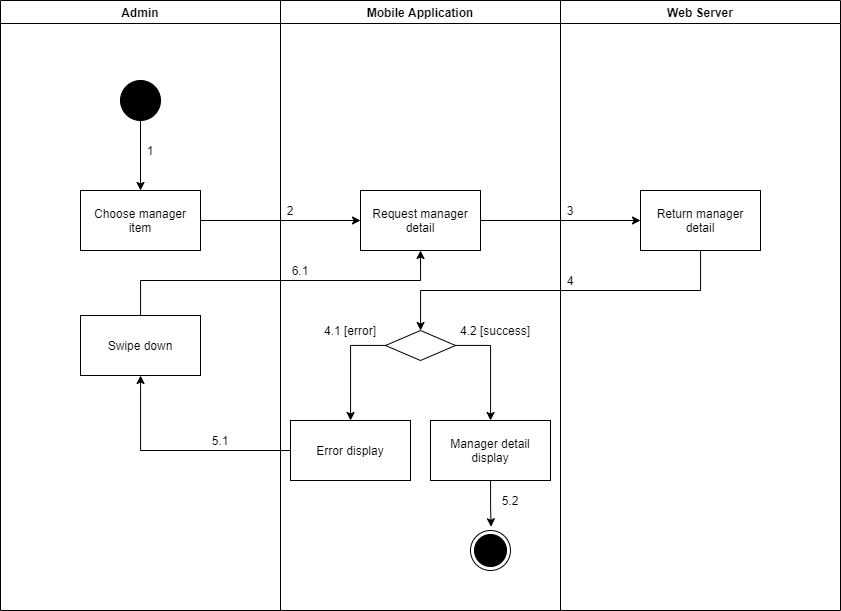

The diagram above was exported from draw.io. Its source (the exported page's mxGraphModel, read from the mxfile embedded in the PNG):
<mxGraphModel dx="1285" dy="-1046" grid="1" gridSize="10" guides="1" tooltips="1" connect="1" arrows="1" fold="1" page="1" pageScale="1" pageWidth="1169" pageHeight="1654" math="0" shadow="0">
  <root>
    <mxCell id="0" />
    <mxCell id="1" parent="0" />
    <mxCell id="ZodcwhTZnEfdUq-eqvBR-1" value="Admin" style="swimlane;" parent="1" vertex="1">
      <mxGeometry x="90" y="2060" width="280" height="610" as="geometry" />
    </mxCell>
    <mxCell id="ZodcwhTZnEfdUq-eqvBR-2" value="" style="verticalLabelPosition=bottom;verticalAlign=top;html=1;shape=mxgraph.flowchart.on-page_reference;fillColor=#000000;" parent="ZodcwhTZnEfdUq-eqvBR-1" vertex="1">
      <mxGeometry x="120" y="80" width="40" height="40" as="geometry" />
    </mxCell>
    <mxCell id="ZodcwhTZnEfdUq-eqvBR-3" value="1" style="text;html=1;strokeColor=none;fillColor=none;align=center;verticalAlign=middle;whiteSpace=wrap;rounded=0;" parent="ZodcwhTZnEfdUq-eqvBR-1" vertex="1">
      <mxGeometry x="140" y="140" width="20" height="20" as="geometry" />
    </mxCell>
    <mxCell id="ZodcwhTZnEfdUq-eqvBR-4" value="Swipe down" style="whiteSpace=wrap;html=1;fillColor=#FFFFFF;" parent="ZodcwhTZnEfdUq-eqvBR-1" vertex="1">
      <mxGeometry x="80" y="315" width="120" height="60" as="geometry" />
    </mxCell>
    <mxCell id="ZodcwhTZnEfdUq-eqvBR-5" value="Mobile Application" style="swimlane;" parent="1" vertex="1">
      <mxGeometry x="370" y="2060" width="280" height="610" as="geometry" />
    </mxCell>
    <mxCell id="ZodcwhTZnEfdUq-eqvBR-6" value="" style="ellipse;html=1;shape=endState;fillColor=#000000;strokeColor=#000000;align=center;" parent="ZodcwhTZnEfdUq-eqvBR-5" vertex="1">
      <mxGeometry x="190" y="530" width="40" height="40" as="geometry" />
    </mxCell>
    <mxCell id="ZodcwhTZnEfdUq-eqvBR-7" value="Request manager detail" style="whiteSpace=wrap;html=1;verticalAlign=middle;fillColor=#FFFFFF;align=center;" parent="ZodcwhTZnEfdUq-eqvBR-5" vertex="1">
      <mxGeometry x="80" y="190" width="120" height="60" as="geometry" />
    </mxCell>
    <mxCell id="ZodcwhTZnEfdUq-eqvBR-8" value="" style="rhombus;whiteSpace=wrap;html=1;fillColor=#FFFFFF;" parent="ZodcwhTZnEfdUq-eqvBR-5" vertex="1">
      <mxGeometry x="105" y="330" width="70" height="30" as="geometry" />
    </mxCell>
    <mxCell id="ZodcwhTZnEfdUq-eqvBR-9" value="Error display" style="whiteSpace=wrap;html=1;fillColor=#FFFFFF;" parent="ZodcwhTZnEfdUq-eqvBR-5" vertex="1">
      <mxGeometry x="10" y="420" width="120" height="60" as="geometry" />
    </mxCell>
    <mxCell id="ZodcwhTZnEfdUq-eqvBR-10" value="" style="edgeStyle=orthogonalEdgeStyle;rounded=0;orthogonalLoop=1;jettySize=auto;html=1;" parent="ZodcwhTZnEfdUq-eqvBR-5" source="ZodcwhTZnEfdUq-eqvBR-8" target="ZodcwhTZnEfdUq-eqvBR-9" edge="1">
      <mxGeometry relative="1" as="geometry">
        <Array as="points">
          <mxPoint x="70" y="345" />
        </Array>
      </mxGeometry>
    </mxCell>
    <mxCell id="ZodcwhTZnEfdUq-eqvBR-11" style="edgeStyle=orthogonalEdgeStyle;rounded=0;orthogonalLoop=1;jettySize=auto;html=1;entryX=0.514;entryY=-0.093;entryDx=0;entryDy=0;entryPerimeter=0;" parent="ZodcwhTZnEfdUq-eqvBR-5" source="ZodcwhTZnEfdUq-eqvBR-12" target="ZodcwhTZnEfdUq-eqvBR-6" edge="1">
      <mxGeometry relative="1" as="geometry" />
    </mxCell>
    <mxCell id="ZodcwhTZnEfdUq-eqvBR-12" value="Manager detail display" style="whiteSpace=wrap;html=1;fillColor=#FFFFFF;" parent="ZodcwhTZnEfdUq-eqvBR-5" vertex="1">
      <mxGeometry x="150" y="420" width="120" height="60" as="geometry" />
    </mxCell>
    <mxCell id="ZodcwhTZnEfdUq-eqvBR-13" value="" style="edgeStyle=orthogonalEdgeStyle;rounded=0;orthogonalLoop=1;jettySize=auto;html=1;" parent="ZodcwhTZnEfdUq-eqvBR-5" source="ZodcwhTZnEfdUq-eqvBR-8" target="ZodcwhTZnEfdUq-eqvBR-12" edge="1">
      <mxGeometry relative="1" as="geometry">
        <Array as="points">
          <mxPoint x="210" y="345" />
        </Array>
      </mxGeometry>
    </mxCell>
    <mxCell id="ZodcwhTZnEfdUq-eqvBR-14" value="2" style="text;html=1;strokeColor=none;fillColor=none;align=center;verticalAlign=middle;whiteSpace=wrap;rounded=0;" parent="ZodcwhTZnEfdUq-eqvBR-5" vertex="1">
      <mxGeometry y="200" width="20" height="20" as="geometry" />
    </mxCell>
    <mxCell id="ZodcwhTZnEfdUq-eqvBR-15" value="6.1" style="text;html=1;strokeColor=none;fillColor=none;align=center;verticalAlign=middle;whiteSpace=wrap;rounded=0;" parent="ZodcwhTZnEfdUq-eqvBR-5" vertex="1">
      <mxGeometry x="10" y="260" width="20" height="20" as="geometry" />
    </mxCell>
    <mxCell id="ZodcwhTZnEfdUq-eqvBR-16" value="5.2" style="text;html=1;strokeColor=none;fillColor=none;align=center;verticalAlign=middle;whiteSpace=wrap;rounded=0;" parent="ZodcwhTZnEfdUq-eqvBR-5" vertex="1">
      <mxGeometry x="220" y="490" width="20" height="20" as="geometry" />
    </mxCell>
    <mxCell id="ZodcwhTZnEfdUq-eqvBR-17" value="4.1 [error]" style="text;html=1;strokeColor=none;fillColor=none;align=center;verticalAlign=middle;whiteSpace=wrap;rounded=0;" parent="ZodcwhTZnEfdUq-eqvBR-5" vertex="1">
      <mxGeometry x="30" y="320" width="80" height="20" as="geometry" />
    </mxCell>
    <mxCell id="ZodcwhTZnEfdUq-eqvBR-18" value="4.2 [success]" style="text;html=1;strokeColor=none;fillColor=none;align=center;verticalAlign=middle;whiteSpace=wrap;rounded=0;" parent="ZodcwhTZnEfdUq-eqvBR-5" vertex="1">
      <mxGeometry x="175" y="320" width="80" height="20" as="geometry" />
    </mxCell>
    <mxCell id="ZodcwhTZnEfdUq-eqvBR-19" value="Web Server" style="swimlane;" parent="1" vertex="1">
      <mxGeometry x="650" y="2060" width="280" height="610" as="geometry" />
    </mxCell>
    <mxCell id="ZodcwhTZnEfdUq-eqvBR-20" value="Return manager detail" style="whiteSpace=wrap;html=1;verticalAlign=middle;fillColor=#FFFFFF;align=center;" parent="ZodcwhTZnEfdUq-eqvBR-19" vertex="1">
      <mxGeometry x="80" y="190" width="120" height="60" as="geometry" />
    </mxCell>
    <mxCell id="ZodcwhTZnEfdUq-eqvBR-21" value="3" style="text;html=1;strokeColor=none;fillColor=none;align=center;verticalAlign=middle;whiteSpace=wrap;rounded=0;" parent="ZodcwhTZnEfdUq-eqvBR-19" vertex="1">
      <mxGeometry y="200" width="20" height="20" as="geometry" />
    </mxCell>
    <mxCell id="ZodcwhTZnEfdUq-eqvBR-22" value="4" style="text;html=1;strokeColor=none;fillColor=none;align=center;verticalAlign=middle;whiteSpace=wrap;rounded=0;" parent="ZodcwhTZnEfdUq-eqvBR-19" vertex="1">
      <mxGeometry y="270" width="20" height="20" as="geometry" />
    </mxCell>
    <mxCell id="ZodcwhTZnEfdUq-eqvBR-23" value="" style="edgeStyle=orthogonalEdgeStyle;rounded=0;orthogonalLoop=1;jettySize=auto;html=1;" parent="1" source="ZodcwhTZnEfdUq-eqvBR-24" target="ZodcwhTZnEfdUq-eqvBR-7" edge="1">
      <mxGeometry relative="1" as="geometry" />
    </mxCell>
    <mxCell id="ZodcwhTZnEfdUq-eqvBR-24" value="Choose manager item" style="whiteSpace=wrap;html=1;verticalAlign=middle;fillColor=#FFFFFF;align=center;" parent="1" vertex="1">
      <mxGeometry x="170" y="2250" width="120" height="60" as="geometry" />
    </mxCell>
    <mxCell id="ZodcwhTZnEfdUq-eqvBR-25" value="" style="edgeStyle=orthogonalEdgeStyle;rounded=0;orthogonalLoop=1;jettySize=auto;html=1;" parent="1" source="ZodcwhTZnEfdUq-eqvBR-2" target="ZodcwhTZnEfdUq-eqvBR-24" edge="1">
      <mxGeometry relative="1" as="geometry" />
    </mxCell>
    <mxCell id="ZodcwhTZnEfdUq-eqvBR-26" value="" style="edgeStyle=orthogonalEdgeStyle;rounded=0;orthogonalLoop=1;jettySize=auto;html=1;" parent="1" source="ZodcwhTZnEfdUq-eqvBR-7" target="ZodcwhTZnEfdUq-eqvBR-20" edge="1">
      <mxGeometry relative="1" as="geometry" />
    </mxCell>
    <mxCell id="ZodcwhTZnEfdUq-eqvBR-27" value="" style="edgeStyle=orthogonalEdgeStyle;rounded=0;orthogonalLoop=1;jettySize=auto;html=1;" parent="1" source="ZodcwhTZnEfdUq-eqvBR-20" target="ZodcwhTZnEfdUq-eqvBR-8" edge="1">
      <mxGeometry relative="1" as="geometry">
        <Array as="points">
          <mxPoint x="790" y="2350" />
          <mxPoint x="510" y="2350" />
        </Array>
      </mxGeometry>
    </mxCell>
    <mxCell id="ZodcwhTZnEfdUq-eqvBR-28" value="" style="edgeStyle=orthogonalEdgeStyle;rounded=0;orthogonalLoop=1;jettySize=auto;html=1;" parent="1" source="ZodcwhTZnEfdUq-eqvBR-9" target="ZodcwhTZnEfdUq-eqvBR-4" edge="1">
      <mxGeometry relative="1" as="geometry" />
    </mxCell>
    <mxCell id="ZodcwhTZnEfdUq-eqvBR-29" value="5.1" style="text;html=1;strokeColor=none;fillColor=none;align=center;verticalAlign=middle;whiteSpace=wrap;rounded=0;" parent="1" vertex="1">
      <mxGeometry x="300" y="2490" width="20" height="20" as="geometry" />
    </mxCell>
    <mxCell id="ZodcwhTZnEfdUq-eqvBR-30" style="edgeStyle=orthogonalEdgeStyle;rounded=0;orthogonalLoop=1;jettySize=auto;html=1;entryX=0.5;entryY=1;entryDx=0;entryDy=0;" parent="1" source="ZodcwhTZnEfdUq-eqvBR-4" target="ZodcwhTZnEfdUq-eqvBR-7" edge="1">
      <mxGeometry relative="1" as="geometry">
        <Array as="points">
          <mxPoint x="230" y="2340" />
          <mxPoint x="510" y="2340" />
        </Array>
      </mxGeometry>
    </mxCell>
  </root>
</mxGraphModel>